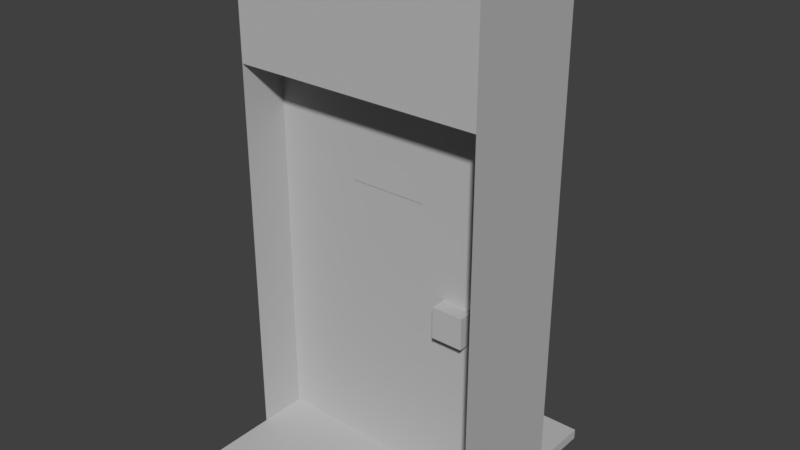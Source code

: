 # Source: doorGreen_openAnim.blend  (saved by Blender 2.79.0; exported with 4.5.12 LTS)
import bpy
from mathutils import Matrix  # noqa: F401  (used for matrix-valued properties, if any)

bpy.ops.wm.read_factory_settings(use_empty=True)
scene = bpy.context.scene
scene.name = 'Scene'

# ---- collections
col_collection_1 = bpy.data.collections.new('Collection 1'); scene.collection.children.link(col_collection_1)

# ---- materials (node trees are filled in below, after node groups)
mat_lambert1 = bpy.data.materials.new('lambert1')
mat_lambert1.alpha_threshold = 0.0
mat_lambert1.use_transparent_shadow = False
mat_lambert1.diffuse_color = (0.5, 0.5, 0.5, 1.0)
mat_lambert1.roughness = 0.5

# ---- material node trees

# ---- world
world_world = bpy.data.worlds.new('World'); scene.world = world_world
world_world.color = (0.05088, 0.05088, 0.05088)
world_world.use_sun_shadow = False
world_world.sun_shadow_jitter_overblur = 0.0
world_world.cycles.sampling_method = 'MANUAL'

# ---- meshes
me_door_keycardgreen_open_msh = bpy.data.meshes.new('door_keycardGreen_open_MSH')
me_door_keycardgreen_open_msh.from_pydata([(-0.4375, 0.03472, -0.0625), (0.4375, 0.03472, -0.0625), (-0.4375, 0.03472, 0.0625), (0.4375, 0.03472, 0.0625), (-0.5, 1.562, 0.0625), (0.5, 1.562, 0.0625), (-0.5, 1.562, -0.0625), (0.5, 1.562, -0.0625), (0.5, 0.03472, 0.0625), (0.5, 0.03472, -0.0625), (-0.5, 0.03472, -0.0625), (-0.5, 0.03472, 0.0625), (0.25, 0.6875, 0.0625), (0.375, 0.6875, 0.0625), (0.25, 0.6875, 0.125), (0.375, 0.6875, 0.125), (0.25, 0.8125, 0.125), (0.375, 0.8125, 0.125), (0.25, 0.8125, 0.0625), (0.375, 0.8125, 0.0625), (-0.1562, 1.156, 0.06486), (0.1562, 1.156, 0.06486), (-0.1562, 1.344, 0.06486), (0.1562, 1.344, 0.06486), (-0.1562, 1.188, 0.06486), (0.1562, 1.188, 0.06486)], [], [(2, 1, 3), (1, 2, 0), (7, 4, 5), (4, 7, 6), (5, 8, 9), (5, 9, 7), (11, 4, 6), (11, 6, 10), (9, 10, 6), (9, 6, 7), (5, 4, 11), (5, 11, 8), (15, 14, 12), (15, 12, 13), (17, 16, 14), (17, 14, 15), (16, 17, 19), (16, 19, 18), (13, 12, 18), (13, 18, 19), (17, 15, 13), (17, 13, 19), (14, 16, 18), (14, 18, 12), (23, 22, 24), (23, 24, 25), (25, 24, 20), (25, 20, 21)])
_uv = me_door_keycardgreen_open_msh.uv_layers.new(name='door_MSH-UV0')
_uv.uv.foreach_set('vector', [0.375, 0.25, 0.625, 0.0, 0.625, 0.25, 0.625, 0.0, 0.375, 0.25, 0.375, 0.0, 0.625, 0.7492, 0.375, 0.5009, 0.625, 0.5006, 0.375, 0.5009, 0.625, 0.7492, 0.375, 0.7489, 0.875, 0.249, 0.625, 0.249, 0.625, 0.000743, 0.875, 0.249, 0.625, 0.000743, 0.875, 0.000795, 0.375, 0.2492, 0.125, 0.2493, 0.125, 0.000992, 0.375, 0.2492, 0.125, 0.000992, 0.375, 0.001026, 0.6428, 1.0, 0.3572, 1.0, 0.3572, 0.75, 0.6428, 1.0, 0.3572, 0.75, 0.6428, 0.75, 0.6428, 0.5, 0.3572, 0.5, 0.3572, 0.25, 0.6428, 0.5, 0.3572, 0.25, 0.6428, 0.25, 0.625, 0.25, 0.375, 0.25, 0.375, 0.0, 0.625, 0.25, 0.375, 0.0, 0.625, 0.0, 0.625, 0.5, 0.375, 0.5, 0.375, 0.25, 0.625, 0.5, 0.375, 0.25, 0.625, 0.25, 0.375, 0.5, 0.625, 0.5, 0.625, 0.75, 0.375, 0.5, 0.625, 0.75, 0.375, 0.75, 0.625, 1.0, 0.375, 1.0, 0.375, 0.75, 0.625, 1.0, 0.375, 0.75, 0.625, 0.75, 0.875, 0.25, 0.625, 0.25, 0.625, 0.0, 0.875, 0.25, 0.625, 0.0, 0.875, 0.0, 0.375, 0.25, 0.125, 0.25, 0.125, 0.0, 0.375, 0.25, 0.125, 0.0, 0.375, 0.0, 1.0, 0.6, 0.0, 0.6, 0.0, 0.1105, 1.0, 0.6, 0.0, 0.1105, 1.0, 0.1105, 1.0, 0.1105, 0.0, 0.1105, 0.0, 0.0, 1.0, 0.1105, 0.0, 0.0, 1.0, 0.0])
_ca = me_door_keycardgreen_open_msh.color_attributes.new('door_MSH-VERTEX_COLOR0', 'BYTE_COLOR', 'CORNER')
_ca.data.foreach_set('color', [0.0, 0.0, 0.0, 1.0, 0.0, 0.0, 0.0, 1.0, 0.0, 0.0, 0.0, 1.0, 0.0, 0.0, 0.0, 1.0, 0.0, 0.0, 0.0, 1.0, 0.0, 0.0, 0.0, 1.0, 0.016, 0.005182, 0.006049, 1.0, 0.016, 0.005182, 0.006049, 1.0, 0.016, 0.005182, 0.006049, 1.0, 0.016, 0.005182, 0.006049, 1.0, 0.016, 0.005182, 0.006049, 1.0, 0.016, 0.005182, 0.006049, 1.0, 0.016, 0.005182, 0.006049, 1.0, 0.016, 0.005182, 0.006049, 1.0, 0.016, 0.005182, 0.006049, 1.0, 0.016, 0.005182, 0.006049, 1.0, 0.016, 0.005182, 0.006049, 1.0, 0.016, 0.005182, 0.006049, 1.0, 0.016, 0.005182, 0.006049, 1.0, 0.016, 0.005182, 0.006049, 1.0, 0.016, 0.005182, 0.006049, 1.0, 0.016, 0.005182, 0.006049, 1.0, 0.016, 0.005182, 0.006049, 1.0, 0.016, 0.005182, 0.006049, 1.0, 0.016, 0.005182, 0.006049, 1.0, 0.016, 0.005182, 0.006049, 1.0, 0.016, 0.005182, 0.006049, 1.0, 0.016, 0.005182, 0.006049, 1.0, 0.016, 0.005182, 0.006049, 1.0, 0.016, 0.005182, 0.006049, 1.0, 0.016, 0.005182, 0.006049, 1.0, 0.016, 0.005182, 0.006049, 1.0, 0.016, 0.005182, 0.006049, 1.0, 0.016, 0.005182, 0.006049, 1.0, 0.016, 0.005182, 0.006049, 1.0, 0.016, 0.005182, 0.006049, 1.0, 0.1845, 0.1095, 0.02122, 1.0, 0.1845, 0.1095, 0.02122, 1.0, 0.1845, 0.1095, 0.02122, 1.0, 0.1845, 0.1095, 0.02122, 1.0, 0.1845, 0.1095, 0.02122, 1.0, 0.1845, 0.1095, 0.02122, 1.0, 0.1845, 0.1095, 0.02122, 1.0, 0.1845, 0.1095, 0.02122, 1.0, 0.1845, 0.1095, 0.02122, 1.0, 0.1845, 0.1095, 0.02122, 1.0, 0.1845, 0.1095, 0.02122, 1.0, 0.1845, 0.1095, 0.02122, 1.0, 0.1845, 0.1095, 0.02122, 1.0, 0.1845, 0.1095, 0.02122, 1.0, 0.1845, 0.1095, 0.02122, 1.0, 0.1845, 0.1095, 0.02122, 1.0, 0.1845, 0.1095, 0.02122, 1.0, 0.1845, 0.1095, 0.02122, 1.0, 0.0, 0.0, 0.0, 1.0, 0.0, 0.0, 0.0, 1.0, 0.0, 0.0, 0.0, 1.0, 0.0, 0.0, 0.0, 1.0, 0.0, 0.0, 0.0, 1.0, 0.0, 0.0, 0.0, 1.0, 0.1845, 0.1095, 0.02122, 1.0, 0.1845, 0.1095, 0.02122, 1.0, 0.1845, 0.1095, 0.02122, 1.0, 0.1845, 0.1095, 0.02122, 1.0, 0.1845, 0.1095, 0.02122, 1.0, 0.1845, 0.1095, 0.02122, 1.0, 0.1845, 0.1095, 0.02122, 1.0, 0.1845, 0.1095, 0.02122, 1.0, 0.1845, 0.1095, 0.02122, 1.0, 0.1845, 0.1095, 0.02122, 1.0, 0.1845, 0.1095, 0.02122, 1.0, 0.1845, 0.1095, 0.02122, 1.0, 0.0, 1.0, 0.0, 1.0, 0.0, 1.0, 0.0, 1.0, 0.0, 1.0, 0.0, 1.0, 0.0, 1.0, 0.0, 1.0, 0.0, 1.0, 0.0, 1.0, 0.0, 1.0, 0.0, 1.0, 0.001518, 0.001214, 0.001821, 1.0, 0.001518, 0.001214, 0.001821, 1.0, 0.001518, 0.001214, 0.001821, 1.0, 0.001518, 0.001214, 0.001821, 1.0, 0.001518, 0.001214, 0.001821, 1.0, 0.001518, 0.001214, 0.001821, 1.0])
me_door_keycardgreen_open_msh.materials.append(mat_lambert1)
me_door_keycardgreen_open_msh.use_remesh_preserve_volume = False
me_door_keycardgreen_open_msh.use_remesh_preserve_attributes = False
me_door_keycardgreen_open_msh.use_mirror_vertex_groups = False
me_door_keycardgreen_open_msh.update()
me_frame_keycardgreen_open_msh = bpy.data.meshes.new('frame_keycardGreen_open_MSH')
me_frame_keycardgreen_open_msh.from_pydata([(-0.5002, 0.0, 0.5002), (0.5002, 0.0, 0.5002), (-0.5002, 0.04167, 0.5002), (0.5002, 0.04167, 0.5002), (-0.5002, 0.04167, -0.5002), (0.5002, 0.04167, -0.5003), (-0.5002, 0.0, -0.5002), (0.5002, 0.0, -0.5002), (-0.5002, 2.001, 0.25), (0.5002, 2.001, 0.25), (0.5002, 2.001, -0.25), (-0.5002, 2.001, -0.25), (-0.5002, 1.562, 0.25), (-0.5002, 1.562, -0.25), (0.5002, 1.562, -0.25), (0.5002, 1.562, 0.25), (0.5002, 0.0, 0.5002), (-0.5002, 0.0, 0.5002), (-0.5002, 0.0, -0.5002), (0.5002, 0.0, -0.5002), (0.5002, 0.0, 0.25), (0.5002, 0.0, -0.25), (0.5002, 2.001, -0.25), (0.5002, 2.001, 0.25), (-0.5002, 0.0, -0.25), (-0.5002, 0.0, 0.25), (-0.5002, 2.001, 0.25), (-0.5002, 2.001, -0.25)], [], [(7, 6, 4), (7, 4, 5), (0, 1, 2), (3, 2, 1), (2, 6, 0), (6, 2, 4), (1, 7, 3), (3, 7, 5), (3, 4, 2), (4, 3, 5), (8, 9, 10), (8, 10, 11), (11, 14, 13), (14, 11, 10), (12, 15, 8), (9, 8, 15), (12, 14, 15), (14, 12, 13), (18, 16, 17), (16, 18, 19), (20, 23, 22), (20, 22, 21), (26, 25, 24), (26, 24, 27)])
_uv = me_frame_keycardgreen_open_msh.uv_layers.new(name='frame_MSH-UV0')
_uv.uv.foreach_set('vector', [0.6236, 0.7406, 0.3752, 0.7399, 0.376, 0.5131, 0.6236, 0.7406, 0.376, 0.5131, 0.6246, 0.5087, 0.3795, 0.01928, 0.6221, 0.01286, 0.3844, 0.2504, 0.6216, 0.2453, 0.3844, 0.2504, 0.6221, 0.01286, 0.3844, 0.2504, 0.1207, 0.01685, 0.3795, 0.01928, 0.1207, 0.01685, 0.3844, 0.2504, 0.1248, 0.236, 0.6221, 0.01286, 0.8782, 0.01185, 0.6216, 0.2453, 0.6216, 0.2453, 0.8782, 0.01185, 0.8782, 0.2348, 0.6216, 0.2453, 0.376, 0.5131, 0.3844, 0.2504, 0.376, 0.5131, 0.6216, 0.2453, 0.6246, 0.5087, -0.001752, -0.000457, 0.9965, -3e-05, 0.9968, 0.9997, -0.001752, -0.000457, 0.9968, 0.9997, -0.001582, 1.0, -0.001582, 1.0, 0.9978, 1.0, 0.000125, 1.008, 0.9978, 1.0, -0.001582, 1.0, 0.9968, 0.9997, -0.001812, 0.000424, 0.9958, -0.000298, -0.001752, -0.000457, 0.9965, -3e-05, -0.001752, -0.000457, 0.9958, -0.000298, -0.07028, -0.06497, 1.066, 1.129, 0.9958, -0.000298, 1.066, 1.129, -0.07028, -0.06497, 0.000125, 1.008, 0.3752, 0.7399, 0.6235, 1.002, 0.3753, 1.002, 0.6235, 1.002, 0.3752, 0.7399, 0.6236, 0.7406, 0.9958, -0.000298, 0.9965, -3e-05, 0.9968, 0.9997, 0.9958, -0.000298, 0.9968, 0.9997, 0.9978, 1.0, -0.001752, -0.000457, -0.001812, 0.000424, 0.000125, 1.008, -0.001752, -0.000457, 0.000125, 1.008, -0.001582, 1.0])
_ca = me_frame_keycardgreen_open_msh.color_attributes.new('frame_MSH-VERTEX_COLOR0', 'BYTE_COLOR', 'CORNER')
_ca.data.foreach_set('color', [0.0, 1.0, 0.0, 1.0, 0.0, 1.0, 0.0, 1.0, 0.0, 1.0, 0.0, 1.0, 0.0, 1.0, 0.0, 1.0, 0.0, 1.0, 0.0, 1.0, 0.0, 1.0, 0.0, 1.0, 0.0, 1.0, 0.0, 1.0, 0.0, 1.0, 0.0, 1.0, 0.0, 1.0, 0.0, 1.0, 0.0, 1.0, 0.0, 1.0, 0.0, 1.0, 0.0, 1.0, 0.0, 1.0, 0.0, 1.0, 0.0, 1.0, 0.0, 1.0, 0.0, 1.0, 0.0, 1.0, 0.0, 1.0, 0.0, 1.0, 0.0, 1.0, 0.0, 1.0, 0.0, 1.0, 0.0, 1.0, 0.0, 1.0, 0.0, 1.0, 0.0, 1.0, 0.0, 1.0, 0.0, 1.0, 0.0, 1.0, 0.0, 1.0, 0.0, 1.0, 0.0, 1.0, 0.0, 1.0, 0.0, 1.0, 0.0, 1.0, 0.0, 1.0, 0.0, 1.0, 0.0, 1.0, 0.0, 1.0, 0.0, 1.0, 0.0, 1.0, 0.0, 1.0, 0.0, 1.0, 0.0, 1.0, 0.0, 1.0, 0.0, 1.0, 0.0, 1.0, 0.0, 1.0, 0.0, 1.0, 0.02843, 0.0137, 0.03955, 1.0, 0.02843, 0.0137, 0.03955, 1.0, 0.02843, 0.0137, 0.03955, 1.0, 0.02843, 0.0137, 0.03955, 1.0, 0.02843, 0.0137, 0.03955, 1.0, 0.02843, 0.0137, 0.03955, 1.0, 0.07819, 0.05448, 0.09531, 1.0, 0.07819, 0.05448, 0.09531, 1.0, 0.07819, 0.05448, 0.09531, 1.0, 0.07819, 0.05448, 0.09531, 1.0, 0.07819, 0.05448, 0.09531, 1.0, 0.07819, 0.05448, 0.09531, 1.0, 0.07819, 0.05448, 0.09531, 1.0, 0.07819, 0.05448, 0.09531, 1.0, 0.07819, 0.05448, 0.09531, 1.0, 0.07819, 0.05448, 0.09531, 1.0, 0.07819, 0.05448, 0.09531, 1.0, 0.07819, 0.05448, 0.09531, 1.0, 0.07819, 0.05448, 0.09531, 1.0, 0.07819, 0.05448, 0.09531, 1.0, 0.07819, 0.05448, 0.09531, 1.0, 0.07819, 0.05448, 0.09531, 1.0, 0.07819, 0.05448, 0.09531, 1.0, 0.07819, 0.05448, 0.09531, 1.0, 0.0, 1.0, 0.0, 1.0, 0.0, 1.0, 0.0, 1.0, 0.0, 1.0, 0.0, 1.0, 0.0, 1.0, 0.0, 1.0, 0.0, 1.0, 0.0, 1.0, 0.0, 1.0, 0.0, 1.0, 0.1559, 0.1046, 0.1878, 1.0, 0.1559, 0.1046, 0.1878, 1.0, 0.1559, 0.1046, 0.1878, 1.0, 0.1559, 0.1046, 0.1878, 1.0, 0.1559, 0.1046, 0.1878, 1.0, 0.1559, 0.1046, 0.1878, 1.0, 0.07819, 0.05448, 0.09531, 1.0, 0.07819, 0.05448, 0.09531, 1.0, 0.07819, 0.05448, 0.09531, 1.0, 0.07819, 0.05448, 0.09531, 1.0, 0.07819, 0.05448, 0.09531, 1.0, 0.07819, 0.05448, 0.09531, 1.0])
me_frame_keycardgreen_open_msh.materials.append(mat_lambert1)
me_frame_keycardgreen_open_msh.use_remesh_preserve_volume = False
me_frame_keycardgreen_open_msh.use_remesh_preserve_attributes = False
me_frame_keycardgreen_open_msh.use_mirror_vertex_groups = False
me_frame_keycardgreen_open_msh.update()

# ---- objects
ob_door_keycardgreen_open_grp = bpy.data.objects.new('door_keycardGreen_open_GRP', None)
ob_door_keycardgreen_open_msh = bpy.data.objects.new('door_keycardGreen_open_MSH', me_door_keycardgreen_open_msh)
ob_frame_keycardgreen_open_msh = bpy.data.objects.new('frame_keycardGreen_open_MSH', me_frame_keycardgreen_open_msh)

# ---- transforms, parenting, visibility, modifiers, constraints
ob_door_keycardgreen_open_grp.location = (0.0, 0.0, 0.0)
ob_door_keycardgreen_open_grp.rotation_euler = (1.571, -0.0, 0.0)
ob_door_keycardgreen_open_grp.empty_image_offset = (0.0, 0.0)
ob_door_keycardgreen_open_grp.lineart.crease_threshold = 0.0
ob_door_keycardgreen_open_msh.parent = ob_door_keycardgreen_open_grp
ob_door_keycardgreen_open_msh.location = (0.0, 0.0, 0.0)
ob_door_keycardgreen_open_msh.rotation_mode = 'QUATERNION'
ob_door_keycardgreen_open_msh.rotation_quaternion = (1.0, 0.0, 0.0, 0.0)
ob_door_keycardgreen_open_msh.lineart.crease_threshold = 0.0
ob_frame_keycardgreen_open_msh.parent = ob_door_keycardgreen_open_grp
ob_frame_keycardgreen_open_msh.location = (0.0, 0.0, 0.0)
ob_frame_keycardgreen_open_msh.lineart.crease_threshold = 0.0

# ---- collection membership
col_collection_1.objects.link(ob_door_keycardgreen_open_grp)
col_collection_1.objects.link(ob_door_keycardgreen_open_msh)
col_collection_1.objects.link(ob_frame_keycardgreen_open_msh)

# ---- scene / render settings (as saved in the file)
scene.frame_start = 1; scene.frame_end = 250; scene.frame_set(0)
scene.render.engine = 'BLENDER_EEVEE_NEXT'
scene.render.resolution_percentage = 50
scene.render.dither_intensity = 0.0
scene.cycles.use_denoising = False
scene.cycles.samples = 128
scene.cycles.sampling_pattern = 'TABULATED_SOBOL'
scene.cycles.use_adaptive_sampling = False
scene.cycles.use_light_tree = False
scene.cycles.blur_glossy = 0.0
scene.cycles.sample_clamp_indirect = 0.0
scene.view_settings.view_transform = 'Standard'
bpy.context.view_layer.update()

# ---- added for rendering (the .blend has no active camera and no usable light): camera, sun
cam_auto = bpy.data.cameras.new('AutoCamera')
cam_auto.lens = 50.0
cam_auto.sensor_width = 36.0
cam_auto.clip_end = 1000.0
ob_auto_camera = bpy.data.objects.new('AutoCamera', cam_auto)
scene.collection.objects.link(ob_auto_camera)
ob_auto_camera.location = (2.26746, -2.72095, 2.81447)
ob_auto_camera.rotation_euler = (1.09748, -7.21219e-08, 0.694738)
scene.camera = ob_auto_camera
light_auto_sun = bpy.data.lights.new('AutoSun', 'SUN')
light_auto_sun.energy = 3.0
light_auto_sun.angle = 0.0523599
ob_auto_sun = bpy.data.objects.new('AutoSun', light_auto_sun)
scene.collection.objects.link(ob_auto_sun)
ob_auto_sun.rotation_euler = (0.872665, 0.174533, 0.523599)
bpy.context.view_layer.update()

